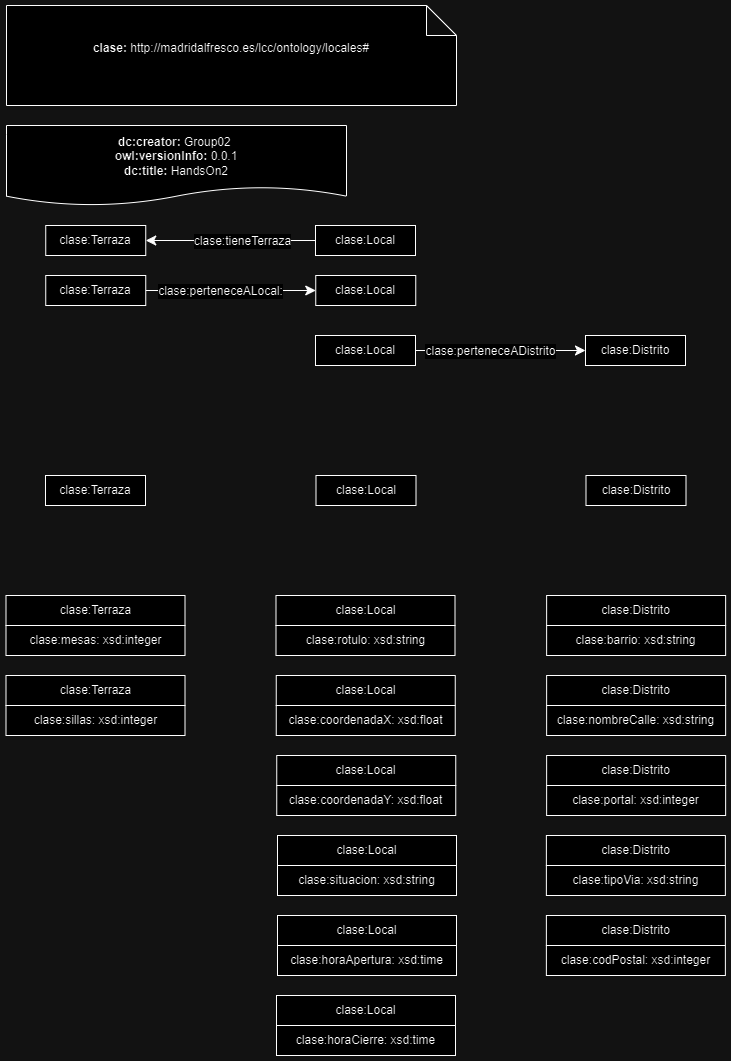

The diagram above was exported from draw.io. Its source (the exported page's mxGraphModel, read from the mxfile embedded in the PNG):
<mxGraphModel dx="1434" dy="756" grid="1" gridSize="10" guides="1" tooltips="1" connect="1" arrows="1" fold="1" page="1" pageScale="1" pageWidth="827" pageHeight="1169" math="0" shadow="0">
  <root>
    <mxCell id="0" />
    <mxCell id="1" parent="0" />
    <mxCell id="v43c-SOA8aW4ATl6Dt_Q-1" value="&lt;div&gt;&lt;b&gt;dc:creator:&lt;/b&gt;&amp;nbsp;Group02&amp;nbsp;&lt;/div&gt;&lt;div&gt;&lt;b&gt;owl:versionInfo:&lt;/b&gt; 0.0.1&lt;/div&gt;&lt;div&gt;&lt;b&gt;dc:title:&lt;/b&gt; HandsOn2&lt;/div&gt;" style="shape=document;whiteSpace=wrap;html=1;boundedLbl=1;labelBackgroundColor=#ffffff;strokeColor=#000000;fontSize=12;fontColor=#000000;size=0.23333333333333334;" parent="1" vertex="1">
      <mxGeometry x="100" y="150" width="340" height="80" as="geometry" />
    </mxCell>
    <mxCell id="v43c-SOA8aW4ATl6Dt_Q-3" value="&lt;div&gt;&lt;b&gt;clase:&amp;nbsp;&lt;/b&gt;http://madridalfresco.es/lcc/ontology/locales#&lt;/div&gt;&lt;div&gt;&lt;span style=&quot;background-color: initial;&quot;&gt;&lt;br&gt;&lt;/span&gt;&lt;/div&gt;" style="shape=note;whiteSpace=wrap;html=1;backgroundOutline=1;darkOpacity=0.05;" parent="1" vertex="1">
      <mxGeometry x="100" y="30" width="450" height="100" as="geometry" />
    </mxCell>
    <mxCell id="v43c-SOA8aW4ATl6Dt_Q-27" value="clase:Terraza" style="rounded=0;whiteSpace=wrap;html=1;snapToPoint=1;points=[[0.1,0],[0.2,0],[0.3,0],[0.4,0],[0.5,0],[0.6,0],[0.7,0],[0.8,0],[0.9,0],[0,0.1],[0,0.3],[0,0.5],[0,0.7],[0,0.9],[0.1,1],[0.2,1],[0.3,1],[0.4,1],[0.5,1],[0.6,1],[0.7,1],[0.8,1],[0.9,1],[1,0.1],[1,0.3],[1,0.5],[1,0.7],[1,0.9]];" parent="1" vertex="1">
      <mxGeometry x="139" y="500" width="100" height="30" as="geometry" />
    </mxCell>
    <mxCell id="v43c-SOA8aW4ATl6Dt_Q-28" value="clase:Local" style="rounded=0;whiteSpace=wrap;html=1;snapToPoint=1;points=[[0.1,0],[0.2,0],[0.3,0],[0.4,0],[0.5,0],[0.6,0],[0.7,0],[0.8,0],[0.9,0],[0,0.1],[0,0.3],[0,0.5],[0,0.7],[0,0.9],[0.1,1],[0.2,1],[0.3,1],[0.4,1],[0.5,1],[0.6,1],[0.7,1],[0.8,1],[0.9,1],[1,0.1],[1,0.3],[1,0.5],[1,0.7],[1,0.9]];" parent="1" vertex="1">
      <mxGeometry x="409.5" y="500" width="100" height="30" as="geometry" />
    </mxCell>
    <mxCell id="v43c-SOA8aW4ATl6Dt_Q-29" value="clase:Distrito" style="rounded=0;whiteSpace=wrap;html=1;snapToPoint=1;points=[[0.1,0],[0.2,0],[0.3,0],[0.4,0],[0.5,0],[0.6,0],[0.7,0],[0.8,0],[0.9,0],[0,0.1],[0,0.3],[0,0.5],[0,0.7],[0,0.9],[0.1,1],[0.2,1],[0.3,1],[0.4,1],[0.5,1],[0.6,1],[0.7,1],[0.8,1],[0.9,1],[1,0.1],[1,0.3],[1,0.5],[1,0.7],[1,0.9]];" parent="1" vertex="1">
      <mxGeometry x="679.5" y="500" width="100" height="30" as="geometry" />
    </mxCell>
    <mxCell id="v43c-SOA8aW4ATl6Dt_Q-40" value="clase:barrio: xsd:string" style="rounded=0;whiteSpace=wrap;html=1;snapToPoint=1;points=[[0.1,0],[0.2,0],[0.3,0],[0.4,0],[0.5,0],[0.6,0],[0.7,0],[0.8,0],[0.9,0],[0,0.1],[0,0.3],[0,0.5],[0,0.7],[0,0.9],[0.1,1],[0.2,1],[0.3,1],[0.4,1],[0.5,1],[0.6,1],[0.7,1],[0.8,1],[0.9,1],[1,0.1],[1,0.3],[1,0.5],[1,0.7],[1,0.9]];" parent="1" vertex="1">
      <mxGeometry x="640.13" y="649.9999999999999" width="179" height="30" as="geometry" />
    </mxCell>
    <mxCell id="v43c-SOA8aW4ATl6Dt_Q-41" value="clase:Distrito" style="rounded=0;whiteSpace=wrap;html=1;snapToPoint=1;points=[[0.1,0],[0.2,0],[0.3,0],[0.4,0],[0.5,0],[0.6,0],[0.7,0],[0.8,0],[0.9,0],[0,0.1],[0,0.3],[0,0.5],[0,0.7],[0,0.9],[0.1,1],[0.2,1],[0.3,1],[0.4,1],[0.5,1],[0.6,1],[0.7,1],[0.8,1],[0.9,1],[1,0.1],[1,0.3],[1,0.5],[1,0.7],[1,0.9]];" parent="1" vertex="1">
      <mxGeometry x="640.13" y="619.9999999999999" width="179" height="30" as="geometry" />
    </mxCell>
    <mxCell id="v43c-SOA8aW4ATl6Dt_Q-42" value="clase:mesas: xsd:integer" style="rounded=0;whiteSpace=wrap;html=1;snapToPoint=1;points=[[0.1,0],[0.2,0],[0.3,0],[0.4,0],[0.5,0],[0.6,0],[0.7,0],[0.8,0],[0.9,0],[0,0.1],[0,0.3],[0,0.5],[0,0.7],[0,0.9],[0.1,1],[0.2,1],[0.3,1],[0.4,1],[0.5,1],[0.6,1],[0.7,1],[0.8,1],[0.9,1],[1,0.1],[1,0.3],[1,0.5],[1,0.7],[1,0.9]];" parent="1" vertex="1">
      <mxGeometry x="99.5" y="649.9999999999999" width="179" height="30" as="geometry" />
    </mxCell>
    <mxCell id="v43c-SOA8aW4ATl6Dt_Q-43" value="clase:Terraza" style="rounded=0;whiteSpace=wrap;html=1;snapToPoint=1;points=[[0.1,0],[0.2,0],[0.3,0],[0.4,0],[0.5,0],[0.6,0],[0.7,0],[0.8,0],[0.9,0],[0,0.1],[0,0.3],[0,0.5],[0,0.7],[0,0.9],[0.1,1],[0.2,1],[0.3,1],[0.4,1],[0.5,1],[0.6,1],[0.7,1],[0.8,1],[0.9,1],[1,0.1],[1,0.3],[1,0.5],[1,0.7],[1,0.9]];" parent="1" vertex="1">
      <mxGeometry x="99.5" y="619.9999999999999" width="179" height="30" as="geometry" />
    </mxCell>
    <mxCell id="v43c-SOA8aW4ATl6Dt_Q-44" value="clase:nombreCalle: xsd:string" style="rounded=0;whiteSpace=wrap;html=1;snapToPoint=1;points=[[0.1,0],[0.2,0],[0.3,0],[0.4,0],[0.5,0],[0.6,0],[0.7,0],[0.8,0],[0.9,0],[0,0.1],[0,0.3],[0,0.5],[0,0.7],[0,0.9],[0.1,1],[0.2,1],[0.3,1],[0.4,1],[0.5,1],[0.6,1],[0.7,1],[0.8,1],[0.9,1],[1,0.1],[1,0.3],[1,0.5],[1,0.7],[1,0.9]];" parent="1" vertex="1">
      <mxGeometry x="640.13" y="729.9999999999999" width="179" height="30" as="geometry" />
    </mxCell>
    <mxCell id="v43c-SOA8aW4ATl6Dt_Q-45" value="clase:Distrito" style="rounded=0;whiteSpace=wrap;html=1;snapToPoint=1;points=[[0.1,0],[0.2,0],[0.3,0],[0.4,0],[0.5,0],[0.6,0],[0.7,0],[0.8,0],[0.9,0],[0,0.1],[0,0.3],[0,0.5],[0,0.7],[0,0.9],[0.1,1],[0.2,1],[0.3,1],[0.4,1],[0.5,1],[0.6,1],[0.7,1],[0.8,1],[0.9,1],[1,0.1],[1,0.3],[1,0.5],[1,0.7],[1,0.9]];" parent="1" vertex="1">
      <mxGeometry x="640.13" y="699.9999999999999" width="179" height="30" as="geometry" />
    </mxCell>
    <mxCell id="v43c-SOA8aW4ATl6Dt_Q-52" value="clase:Distrito" style="rounded=0;whiteSpace=wrap;html=1;snapToPoint=1;points=[[0.1,0],[0.2,0],[0.3,0],[0.4,0],[0.5,0],[0.6,0],[0.7,0],[0.8,0],[0.9,0],[0,0.1],[0,0.3],[0,0.5],[0,0.7],[0,0.9],[0.1,1],[0.2,1],[0.3,1],[0.4,1],[0.5,1],[0.6,1],[0.7,1],[0.8,1],[0.9,1],[1,0.1],[1,0.3],[1,0.5],[1,0.7],[1,0.9]];" parent="1" vertex="1">
      <mxGeometry x="679" y="360" width="100" height="30" as="geometry" />
    </mxCell>
    <mxCell id="v43c-SOA8aW4ATl6Dt_Q-53" value="" style="endArrow=classic;html=1;exitX=1;exitY=0.5;exitDx=0;exitDy=0;endSize=8;entryX=0;entryY=0.5;entryDx=0;entryDy=0;arcSize=0;rounded=0;" parent="1" source="v43c-SOA8aW4ATl6Dt_Q-55" target="v43c-SOA8aW4ATl6Dt_Q-52" edge="1">
      <mxGeometry width="50" height="50" relative="1" as="geometry">
        <mxPoint x="514" y="375" as="sourcePoint" />
        <mxPoint x="709" y="380" as="targetPoint" />
      </mxGeometry>
    </mxCell>
    <mxCell id="v43c-SOA8aW4ATl6Dt_Q-54" value="clase:perteneceADistrito" style="text;html=1;align=center;verticalAlign=middle;resizable=0;points=[];labelBackgroundColor=#ffffff;" parent="v43c-SOA8aW4ATl6Dt_Q-53" connectable="0" vertex="1">
      <mxGeometry x="-0.1269" relative="1" as="geometry">
        <mxPoint as="offset" />
      </mxGeometry>
    </mxCell>
    <mxCell id="v43c-SOA8aW4ATl6Dt_Q-55" value="clase:Local" style="rounded=0;whiteSpace=wrap;html=1;snapToPoint=1;points=[[0.1,0],[0.2,0],[0.3,0],[0.4,0],[0.5,0],[0.6,0],[0.7,0],[0.8,0],[0.9,0],[0,0.1],[0,0.3],[0,0.5],[0,0.7],[0,0.9],[0.1,1],[0.2,1],[0.3,1],[0.4,1],[0.5,1],[0.6,1],[0.7,1],[0.8,1],[0.9,1],[1,0.1],[1,0.3],[1,0.5],[1,0.7],[1,0.9]];" parent="1" vertex="1">
      <mxGeometry x="409" y="360" width="100" height="30" as="geometry" />
    </mxCell>
    <mxCell id="v43c-SOA8aW4ATl6Dt_Q-56" value="clase:Local" style="rounded=0;whiteSpace=wrap;html=1;snapToPoint=1;points=[[0.1,0],[0.2,0],[0.3,0],[0.4,0],[0.5,0],[0.6,0],[0.7,0],[0.8,0],[0.9,0],[0,0.1],[0,0.3],[0,0.5],[0,0.7],[0,0.9],[0.1,1],[0.2,1],[0.3,1],[0.4,1],[0.5,1],[0.6,1],[0.7,1],[0.8,1],[0.9,1],[1,0.1],[1,0.3],[1,0.5],[1,0.7],[1,0.9]];" parent="1" vertex="1">
      <mxGeometry x="409.25" y="300" width="100" height="30" as="geometry" />
    </mxCell>
    <mxCell id="v43c-SOA8aW4ATl6Dt_Q-57" value="" style="endArrow=classic;html=1;exitX=1;exitY=0.5;exitDx=0;exitDy=0;endSize=8;entryX=0;entryY=0.5;entryDx=0;entryDy=0;arcSize=0;rounded=0;" parent="1" source="v43c-SOA8aW4ATl6Dt_Q-59" target="v43c-SOA8aW4ATl6Dt_Q-56" edge="1">
      <mxGeometry width="50" height="50" relative="1" as="geometry">
        <mxPoint x="244.25" y="315" as="sourcePoint" />
        <mxPoint x="439.25" y="320" as="targetPoint" />
      </mxGeometry>
    </mxCell>
    <mxCell id="v43c-SOA8aW4ATl6Dt_Q-58" value="clase:perteneceALocal:" style="text;html=1;align=center;verticalAlign=middle;resizable=0;points=[];labelBackgroundColor=#ffffff;" parent="v43c-SOA8aW4ATl6Dt_Q-57" connectable="0" vertex="1">
      <mxGeometry x="-0.1269" relative="1" as="geometry">
        <mxPoint as="offset" />
      </mxGeometry>
    </mxCell>
    <mxCell id="v43c-SOA8aW4ATl6Dt_Q-59" value="clase:Terraza" style="rounded=0;whiteSpace=wrap;html=1;snapToPoint=1;points=[[0.1,0],[0.2,0],[0.3,0],[0.4,0],[0.5,0],[0.6,0],[0.7,0],[0.8,0],[0.9,0],[0,0.1],[0,0.3],[0,0.5],[0,0.7],[0,0.9],[0.1,1],[0.2,1],[0.3,1],[0.4,1],[0.5,1],[0.6,1],[0.7,1],[0.8,1],[0.9,1],[1,0.1],[1,0.3],[1,0.5],[1,0.7],[1,0.9]];" parent="1" vertex="1">
      <mxGeometry x="139.25" y="300" width="100" height="30" as="geometry" />
    </mxCell>
    <mxCell id="v43c-SOA8aW4ATl6Dt_Q-60" value="clase:portal: xsd:integer" style="rounded=0;whiteSpace=wrap;html=1;snapToPoint=1;points=[[0.1,0],[0.2,0],[0.3,0],[0.4,0],[0.5,0],[0.6,0],[0.7,0],[0.8,0],[0.9,0],[0,0.1],[0,0.3],[0,0.5],[0,0.7],[0,0.9],[0.1,1],[0.2,1],[0.3,1],[0.4,1],[0.5,1],[0.6,1],[0.7,1],[0.8,1],[0.9,1],[1,0.1],[1,0.3],[1,0.5],[1,0.7],[1,0.9]];" parent="1" vertex="1">
      <mxGeometry x="640.13" y="809.9999999999999" width="179" height="30" as="geometry" />
    </mxCell>
    <mxCell id="v43c-SOA8aW4ATl6Dt_Q-61" value="clase:Distrito" style="rounded=0;whiteSpace=wrap;html=1;snapToPoint=1;points=[[0.1,0],[0.2,0],[0.3,0],[0.4,0],[0.5,0],[0.6,0],[0.7,0],[0.8,0],[0.9,0],[0,0.1],[0,0.3],[0,0.5],[0,0.7],[0,0.9],[0.1,1],[0.2,1],[0.3,1],[0.4,1],[0.5,1],[0.6,1],[0.7,1],[0.8,1],[0.9,1],[1,0.1],[1,0.3],[1,0.5],[1,0.7],[1,0.9]];" parent="1" vertex="1">
      <mxGeometry x="640.13" y="779.9999999999999" width="179" height="30" as="geometry" />
    </mxCell>
    <mxCell id="v43c-SOA8aW4ATl6Dt_Q-62" value="clase:rotulo: xsd:string" style="rounded=0;whiteSpace=wrap;html=1;snapToPoint=1;points=[[0.1,0],[0.2,0],[0.3,0],[0.4,0],[0.5,0],[0.6,0],[0.7,0],[0.8,0],[0.9,0],[0,0.1],[0,0.3],[0,0.5],[0,0.7],[0,0.9],[0.1,1],[0.2,1],[0.3,1],[0.4,1],[0.5,1],[0.6,1],[0.7,1],[0.8,1],[0.9,1],[1,0.1],[1,0.3],[1,0.5],[1,0.7],[1,0.9]];" parent="1" vertex="1">
      <mxGeometry x="369.5" y="649.9999999999999" width="179" height="30" as="geometry" />
    </mxCell>
    <mxCell id="v43c-SOA8aW4ATl6Dt_Q-63" value="clase:Local" style="rounded=0;whiteSpace=wrap;html=1;snapToPoint=1;points=[[0.1,0],[0.2,0],[0.3,0],[0.4,0],[0.5,0],[0.6,0],[0.7,0],[0.8,0],[0.9,0],[0,0.1],[0,0.3],[0,0.5],[0,0.7],[0,0.9],[0.1,1],[0.2,1],[0.3,1],[0.4,1],[0.5,1],[0.6,1],[0.7,1],[0.8,1],[0.9,1],[1,0.1],[1,0.3],[1,0.5],[1,0.7],[1,0.9]];" parent="1" vertex="1">
      <mxGeometry x="369.5" y="619.9999999999999" width="179" height="30" as="geometry" />
    </mxCell>
    <mxCell id="v43c-SOA8aW4ATl6Dt_Q-64" value="clase:sillas: xsd:integer" style="rounded=0;whiteSpace=wrap;html=1;snapToPoint=1;points=[[0.1,0],[0.2,0],[0.3,0],[0.4,0],[0.5,0],[0.6,0],[0.7,0],[0.8,0],[0.9,0],[0,0.1],[0,0.3],[0,0.5],[0,0.7],[0,0.9],[0.1,1],[0.2,1],[0.3,1],[0.4,1],[0.5,1],[0.6,1],[0.7,1],[0.8,1],[0.9,1],[1,0.1],[1,0.3],[1,0.5],[1,0.7],[1,0.9]];" parent="1" vertex="1">
      <mxGeometry x="99.5" y="729.9999999999999" width="179" height="30" as="geometry" />
    </mxCell>
    <mxCell id="v43c-SOA8aW4ATl6Dt_Q-65" value="clase:Terraza" style="rounded=0;whiteSpace=wrap;html=1;snapToPoint=1;points=[[0.1,0],[0.2,0],[0.3,0],[0.4,0],[0.5,0],[0.6,0],[0.7,0],[0.8,0],[0.9,0],[0,0.1],[0,0.3],[0,0.5],[0,0.7],[0,0.9],[0.1,1],[0.2,1],[0.3,1],[0.4,1],[0.5,1],[0.6,1],[0.7,1],[0.8,1],[0.9,1],[1,0.1],[1,0.3],[1,0.5],[1,0.7],[1,0.9]];" parent="1" vertex="1">
      <mxGeometry x="99.5" y="699.9999999999999" width="179" height="30" as="geometry" />
    </mxCell>
    <mxCell id="v43c-SOA8aW4ATl6Dt_Q-68" value="clase:Terraza" style="rounded=0;whiteSpace=wrap;html=1;snapToPoint=1;points=[[0.1,0],[0.2,0],[0.3,0],[0.4,0],[0.5,0],[0.6,0],[0.7,0],[0.8,0],[0.9,0],[0,0.1],[0,0.3],[0,0.5],[0,0.7],[0,0.9],[0.1,1],[0.2,1],[0.3,1],[0.4,1],[0.5,1],[0.6,1],[0.7,1],[0.8,1],[0.9,1],[1,0.1],[1,0.3],[1,0.5],[1,0.7],[1,0.9]];" parent="1" vertex="1">
      <mxGeometry x="139.25" y="250" width="100" height="30" as="geometry" />
    </mxCell>
    <mxCell id="v43c-SOA8aW4ATl6Dt_Q-69" value="" style="endArrow=classic;html=1;exitX=0;exitY=0.5;exitDx=0;exitDy=0;endSize=8;entryX=1;entryY=0.5;entryDx=0;entryDy=0;arcSize=0;rounded=0;" parent="1" source="v43c-SOA8aW4ATl6Dt_Q-71" target="v43c-SOA8aW4ATl6Dt_Q-68" edge="1">
      <mxGeometry width="50" height="50" relative="1" as="geometry">
        <mxPoint x="519" y="265" as="sourcePoint" />
        <mxPoint x="714" y="270" as="targetPoint" />
      </mxGeometry>
    </mxCell>
    <mxCell id="v43c-SOA8aW4ATl6Dt_Q-70" value="clase:tieneTerraza" style="text;html=1;align=center;verticalAlign=middle;resizable=0;points=[];labelBackgroundColor=#ffffff;" parent="v43c-SOA8aW4ATl6Dt_Q-69" connectable="0" vertex="1">
      <mxGeometry x="-0.1269" relative="1" as="geometry">
        <mxPoint as="offset" />
      </mxGeometry>
    </mxCell>
    <mxCell id="v43c-SOA8aW4ATl6Dt_Q-71" value="clase:Local" style="rounded=0;whiteSpace=wrap;html=1;snapToPoint=1;points=[[0.1,0],[0.2,0],[0.3,0],[0.4,0],[0.5,0],[0.6,0],[0.7,0],[0.8,0],[0.9,0],[0,0.1],[0,0.3],[0,0.5],[0,0.7],[0,0.9],[0.1,1],[0.2,1],[0.3,1],[0.4,1],[0.5,1],[0.6,1],[0.7,1],[0.8,1],[0.9,1],[1,0.1],[1,0.3],[1,0.5],[1,0.7],[1,0.9]];" parent="1" vertex="1">
      <mxGeometry x="409" y="250" width="100" height="30" as="geometry" />
    </mxCell>
    <mxCell id="v43c-SOA8aW4ATl6Dt_Q-76" value="clase:tipoVia: xsd:string" style="rounded=0;whiteSpace=wrap;html=1;snapToPoint=1;points=[[0.1,0],[0.2,0],[0.3,0],[0.4,0],[0.5,0],[0.6,0],[0.7,0],[0.8,0],[0.9,0],[0,0.1],[0,0.3],[0,0.5],[0,0.7],[0,0.9],[0.1,1],[0.2,1],[0.3,1],[0.4,1],[0.5,1],[0.6,1],[0.7,1],[0.8,1],[0.9,1],[1,0.1],[1,0.3],[1,0.5],[1,0.7],[1,0.9]];" parent="1" vertex="1">
      <mxGeometry x="639.88" y="889.9999999999999" width="179" height="30" as="geometry" />
    </mxCell>
    <mxCell id="v43c-SOA8aW4ATl6Dt_Q-77" value="clase:Distrito" style="rounded=0;whiteSpace=wrap;html=1;snapToPoint=1;points=[[0.1,0],[0.2,0],[0.3,0],[0.4,0],[0.5,0],[0.6,0],[0.7,0],[0.8,0],[0.9,0],[0,0.1],[0,0.3],[0,0.5],[0,0.7],[0,0.9],[0.1,1],[0.2,1],[0.3,1],[0.4,1],[0.5,1],[0.6,1],[0.7,1],[0.8,1],[0.9,1],[1,0.1],[1,0.3],[1,0.5],[1,0.7],[1,0.9]];" parent="1" vertex="1">
      <mxGeometry x="639.88" y="859.9999999999999" width="179" height="30" as="geometry" />
    </mxCell>
    <mxCell id="v43c-SOA8aW4ATl6Dt_Q-78" value="clase:coordenadaX: xsd:float" style="rounded=0;whiteSpace=wrap;html=1;snapToPoint=1;points=[[0.1,0],[0.2,0],[0.3,0],[0.4,0],[0.5,0],[0.6,0],[0.7,0],[0.8,0],[0.9,0],[0,0.1],[0,0.3],[0,0.5],[0,0.7],[0,0.9],[0.1,1],[0.2,1],[0.3,1],[0.4,1],[0.5,1],[0.6,1],[0.7,1],[0.8,1],[0.9,1],[1,0.1],[1,0.3],[1,0.5],[1,0.7],[1,0.9]];" parent="1" vertex="1">
      <mxGeometry x="369.75" y="729.9999999999999" width="179" height="30" as="geometry" />
    </mxCell>
    <mxCell id="v43c-SOA8aW4ATl6Dt_Q-79" value="clase:Local" style="rounded=0;whiteSpace=wrap;html=1;snapToPoint=1;points=[[0.1,0],[0.2,0],[0.3,0],[0.4,0],[0.5,0],[0.6,0],[0.7,0],[0.8,0],[0.9,0],[0,0.1],[0,0.3],[0,0.5],[0,0.7],[0,0.9],[0.1,1],[0.2,1],[0.3,1],[0.4,1],[0.5,1],[0.6,1],[0.7,1],[0.8,1],[0.9,1],[1,0.1],[1,0.3],[1,0.5],[1,0.7],[1,0.9]];" parent="1" vertex="1">
      <mxGeometry x="369.75" y="699.9999999999999" width="179" height="30" as="geometry" />
    </mxCell>
    <mxCell id="v43c-SOA8aW4ATl6Dt_Q-80" value="clase:coordenadaY: xsd:float" style="rounded=0;whiteSpace=wrap;html=1;snapToPoint=1;points=[[0.1,0],[0.2,0],[0.3,0],[0.4,0],[0.5,0],[0.6,0],[0.7,0],[0.8,0],[0.9,0],[0,0.1],[0,0.3],[0,0.5],[0,0.7],[0,0.9],[0.1,1],[0.2,1],[0.3,1],[0.4,1],[0.5,1],[0.6,1],[0.7,1],[0.8,1],[0.9,1],[1,0.1],[1,0.3],[1,0.5],[1,0.7],[1,0.9]];" parent="1" vertex="1">
      <mxGeometry x="370.25" y="809.9999999999999" width="179" height="30" as="geometry" />
    </mxCell>
    <mxCell id="v43c-SOA8aW4ATl6Dt_Q-81" value="clase:Local" style="rounded=0;whiteSpace=wrap;html=1;snapToPoint=1;points=[[0.1,0],[0.2,0],[0.3,0],[0.4,0],[0.5,0],[0.6,0],[0.7,0],[0.8,0],[0.9,0],[0,0.1],[0,0.3],[0,0.5],[0,0.7],[0,0.9],[0.1,1],[0.2,1],[0.3,1],[0.4,1],[0.5,1],[0.6,1],[0.7,1],[0.8,1],[0.9,1],[1,0.1],[1,0.3],[1,0.5],[1,0.7],[1,0.9]];" parent="1" vertex="1">
      <mxGeometry x="370.25" y="779.9999999999999" width="179" height="30" as="geometry" />
    </mxCell>
    <mxCell id="Mzzv-zejY5XSq8colTQ1-1" value="clase:codPostal: xsd:integer" style="rounded=0;whiteSpace=wrap;html=1;snapToPoint=1;points=[[0.1,0],[0.2,0],[0.3,0],[0.4,0],[0.5,0],[0.6,0],[0.7,0],[0.8,0],[0.9,0],[0,0.1],[0,0.3],[0,0.5],[0,0.7],[0,0.9],[0.1,1],[0.2,1],[0.3,1],[0.4,1],[0.5,1],[0.6,1],[0.7,1],[0.8,1],[0.9,1],[1,0.1],[1,0.3],[1,0.5],[1,0.7],[1,0.9]];" vertex="1" parent="1">
      <mxGeometry x="639.88" y="969.9999999999999" width="179" height="30" as="geometry" />
    </mxCell>
    <mxCell id="Mzzv-zejY5XSq8colTQ1-2" value="clase:Distrito" style="rounded=0;whiteSpace=wrap;html=1;snapToPoint=1;points=[[0.1,0],[0.2,0],[0.3,0],[0.4,0],[0.5,0],[0.6,0],[0.7,0],[0.8,0],[0.9,0],[0,0.1],[0,0.3],[0,0.5],[0,0.7],[0,0.9],[0.1,1],[0.2,1],[0.3,1],[0.4,1],[0.5,1],[0.6,1],[0.7,1],[0.8,1],[0.9,1],[1,0.1],[1,0.3],[1,0.5],[1,0.7],[1,0.9]];" vertex="1" parent="1">
      <mxGeometry x="639.88" y="939.9999999999999" width="179" height="30" as="geometry" />
    </mxCell>
    <mxCell id="Mzzv-zejY5XSq8colTQ1-3" value="clase:situacion: xsd:string" style="rounded=0;whiteSpace=wrap;html=1;snapToPoint=1;points=[[0.1,0],[0.2,0],[0.3,0],[0.4,0],[0.5,0],[0.6,0],[0.7,0],[0.8,0],[0.9,0],[0,0.1],[0,0.3],[0,0.5],[0,0.7],[0,0.9],[0.1,1],[0.2,1],[0.3,1],[0.4,1],[0.5,1],[0.6,1],[0.7,1],[0.8,1],[0.9,1],[1,0.1],[1,0.3],[1,0.5],[1,0.7],[1,0.9]];" vertex="1" parent="1">
      <mxGeometry x="371" y="889.9999999999999" width="179" height="30" as="geometry" />
    </mxCell>
    <mxCell id="Mzzv-zejY5XSq8colTQ1-4" value="clase:Local" style="rounded=0;whiteSpace=wrap;html=1;snapToPoint=1;points=[[0.1,0],[0.2,0],[0.3,0],[0.4,0],[0.5,0],[0.6,0],[0.7,0],[0.8,0],[0.9,0],[0,0.1],[0,0.3],[0,0.5],[0,0.7],[0,0.9],[0.1,1],[0.2,1],[0.3,1],[0.4,1],[0.5,1],[0.6,1],[0.7,1],[0.8,1],[0.9,1],[1,0.1],[1,0.3],[1,0.5],[1,0.7],[1,0.9]];" vertex="1" parent="1">
      <mxGeometry x="371" y="859.9999999999999" width="179" height="30" as="geometry" />
    </mxCell>
    <mxCell id="Mzzv-zejY5XSq8colTQ1-5" value="clase:horaApertura: xsd:time" style="rounded=0;whiteSpace=wrap;html=1;snapToPoint=1;points=[[0.1,0],[0.2,0],[0.3,0],[0.4,0],[0.5,0],[0.6,0],[0.7,0],[0.8,0],[0.9,0],[0,0.1],[0,0.3],[0,0.5],[0,0.7],[0,0.9],[0.1,1],[0.2,1],[0.3,1],[0.4,1],[0.5,1],[0.6,1],[0.7,1],[0.8,1],[0.9,1],[1,0.1],[1,0.3],[1,0.5],[1,0.7],[1,0.9]];" vertex="1" parent="1">
      <mxGeometry x="371" y="969.9999999999999" width="179" height="30" as="geometry" />
    </mxCell>
    <mxCell id="Mzzv-zejY5XSq8colTQ1-6" value="clase:Local" style="rounded=0;whiteSpace=wrap;html=1;snapToPoint=1;points=[[0.1,0],[0.2,0],[0.3,0],[0.4,0],[0.5,0],[0.6,0],[0.7,0],[0.8,0],[0.9,0],[0,0.1],[0,0.3],[0,0.5],[0,0.7],[0,0.9],[0.1,1],[0.2,1],[0.3,1],[0.4,1],[0.5,1],[0.6,1],[0.7,1],[0.8,1],[0.9,1],[1,0.1],[1,0.3],[1,0.5],[1,0.7],[1,0.9]];" vertex="1" parent="1">
      <mxGeometry x="371" y="939.9999999999999" width="179" height="30" as="geometry" />
    </mxCell>
    <mxCell id="Mzzv-zejY5XSq8colTQ1-7" value="clase:horaCierre: xsd:time" style="rounded=0;whiteSpace=wrap;html=1;snapToPoint=1;points=[[0.1,0],[0.2,0],[0.3,0],[0.4,0],[0.5,0],[0.6,0],[0.7,0],[0.8,0],[0.9,0],[0,0.1],[0,0.3],[0,0.5],[0,0.7],[0,0.9],[0.1,1],[0.2,1],[0.3,1],[0.4,1],[0.5,1],[0.6,1],[0.7,1],[0.8,1],[0.9,1],[1,0.1],[1,0.3],[1,0.5],[1,0.7],[1,0.9]];" vertex="1" parent="1">
      <mxGeometry x="370" y="1050" width="179" height="30" as="geometry" />
    </mxCell>
    <mxCell id="Mzzv-zejY5XSq8colTQ1-8" value="clase:Local" style="rounded=0;whiteSpace=wrap;html=1;snapToPoint=1;points=[[0.1,0],[0.2,0],[0.3,0],[0.4,0],[0.5,0],[0.6,0],[0.7,0],[0.8,0],[0.9,0],[0,0.1],[0,0.3],[0,0.5],[0,0.7],[0,0.9],[0.1,1],[0.2,1],[0.3,1],[0.4,1],[0.5,1],[0.6,1],[0.7,1],[0.8,1],[0.9,1],[1,0.1],[1,0.3],[1,0.5],[1,0.7],[1,0.9]];" vertex="1" parent="1">
      <mxGeometry x="370" y="1019.9999999999999" width="179" height="30" as="geometry" />
    </mxCell>
  </root>
</mxGraphModel>